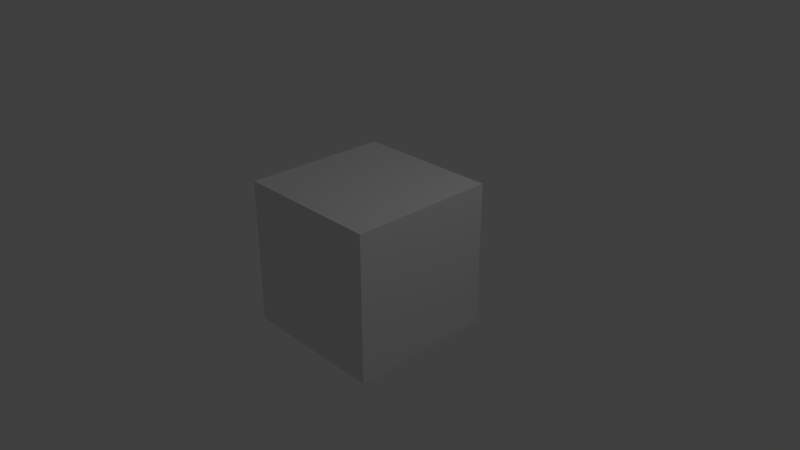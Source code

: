 # Source: sample.blend  (saved by Blender 2.79.0; exported with 4.5.12 LTS)
import bpy
from mathutils import Matrix  # noqa: F401  (used for matrix-valued properties, if any)

bpy.ops.wm.read_factory_settings(use_empty=True)
scene = bpy.context.scene
scene.name = 'Scene'

# ---- collections
col_collection_1 = bpy.data.collections.new('Collection 1'); scene.collection.children.link(col_collection_1)

# ---- materials (node trees are filled in below, after node groups)
mat_material = bpy.data.materials.new('Material')
mat_material.alpha_threshold = 0.0
mat_material.roughness = 0.5
mat_material.line_color = (0.0, 0.0, 0.0, 1.0)

# ---- material node trees

# ---- world
world_world = bpy.data.worlds.new('World'); scene.world = world_world
world_world.color = (0.05088, 0.05088, 0.05088)
world_world.use_sun_shadow = False
world_world.sun_shadow_jitter_overblur = 0.0
world_world.cycles.sampling_method = 'MANUAL'

# ---- cameras
cam_camera = bpy.data.cameras.new('Camera')
cam_camera.clip_end = 100.0
cam_camera.lens = 35.0
cam_camera.sensor_width = 32.0
cam_camera.sensor_height = 18.0
cam_camera.ortho_scale = 7.314
cam_camera.dof.focus_distance = 0.0

# ---- lights
light_lamp = bpy.data.lights.new('Lamp', 'POINT')
light_lamp.transmission_factor = 0.0
light_lamp.cutoff_distance = 30.0
light_lamp.energy = 100.0
light_lamp.shadow_buffer_clip_start = 1.001
light_lamp.shadow_soft_size = 0.1
light_lamp.shadow_maximum_resolution = 0.006
light_lamp.use_absolute_resolution = True

# ---- meshes
me_cube = bpy.data.meshes.new('Cube')
me_cube.from_pydata([(1.0, 1.0, -1.0), (1.0, -1.0, -1.0), (-1.0, -1.0, -1.0), (-1.0, 1.0, -1.0), (1.0, 1.0, 1.0), (1.0, -1.0, 1.0), (-1.0, -1.0, 1.0), (-1.0, 1.0, 1.0)], [], [(0, 1, 2, 3), (4, 7, 6, 5), (0, 4, 5, 1), (1, 5, 6, 2), (2, 6, 7, 3), (4, 0, 3, 7)])
me_cube.materials.append(mat_material)
me_cube.use_remesh_preserve_volume = False
me_cube.use_remesh_preserve_attributes = False
me_cube.use_mirror_vertex_groups = False
me_cube.update()

# ---- objects
ob_cube = bpy.data.objects.new('Cube', me_cube)
ob_lamp = bpy.data.objects.new('Lamp', light_lamp)
ob_camera = bpy.data.objects.new('Camera', cam_camera)

# ---- transforms, parenting, visibility, modifiers, constraints
ob_cube.location = (0.0, 0.0, 0.0)
ob_cube.lock_rotations_4d = False
ob_cube.empty_display_type = 'ARROWS'
ob_cube.lineart.crease_threshold = 0.0
ob_lamp.location = (4.076, 1.005, 5.904)
ob_lamp.rotation_euler = (0.6503, 0.05522, 1.866)
ob_lamp.lock_rotations_4d = False
ob_lamp.empty_display_type = 'ARROWS'
ob_lamp.color = (0.0, 0.0, 0.0, 0.0)
ob_lamp.lineart.crease_threshold = 0.0
ob_camera.location = (7.481, -6.508, 5.344)
ob_camera.rotation_euler = (1.109, 0.0, 0.8149)
ob_camera.lock_rotations_4d = False
ob_camera.empty_display_type = 'ARROWS'
ob_camera.color = (0.0, 0.0, 0.0, 0.0)
ob_camera.display_type = 'WIRE'
ob_camera.lineart.crease_threshold = 0.0

# ---- collection membership
col_collection_1.objects.link(ob_cube)
col_collection_1.objects.link(ob_lamp)
col_collection_1.objects.link(ob_camera)

# ---- scene / render settings (as saved in the file)
scene.camera = ob_camera
scene.frame_start = 1; scene.frame_end = 10; scene.frame_set(1)
scene.render.engine = 'CYCLES'
scene.render.resolution_percentage = 50
scene.render.dither_intensity = 0.0
scene.cycles.use_denoising = False
scene.cycles.samples = 128
scene.cycles.sampling_pattern = 'TABULATED_SOBOL'
scene.cycles.use_adaptive_sampling = False
scene.cycles.use_light_tree = False
scene.cycles.blur_glossy = 0.0
scene.cycles.sample_clamp_indirect = 0.0
scene.view_settings.view_transform = 'Standard'
bpy.context.view_layer.update()
